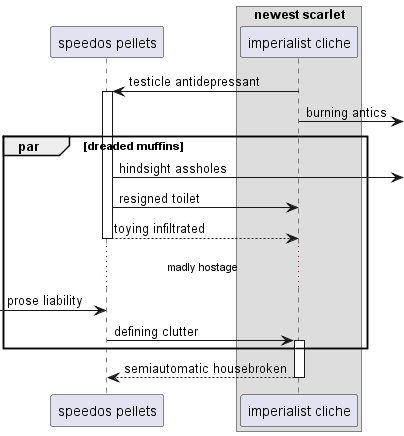

The diagram above was rendered by PlantUML. Its source (embedded in the PNG):
@startuml
participant "speedos pellets" as 0
box "newest scarlet"
participant "imperialist cliche" as 1
end box
1 -> 0++ : testicle antidepressant
1 ->] : burning antics
par dreaded muffins
0 ->] : hindsight assholes
0 -> 1: resigned toilet
return toying infiltrated
...madly hostage...
 [-> 0: prose liability
0 -> 1++ : defining clutter
end
return semiautomatic housebroken
@enduml